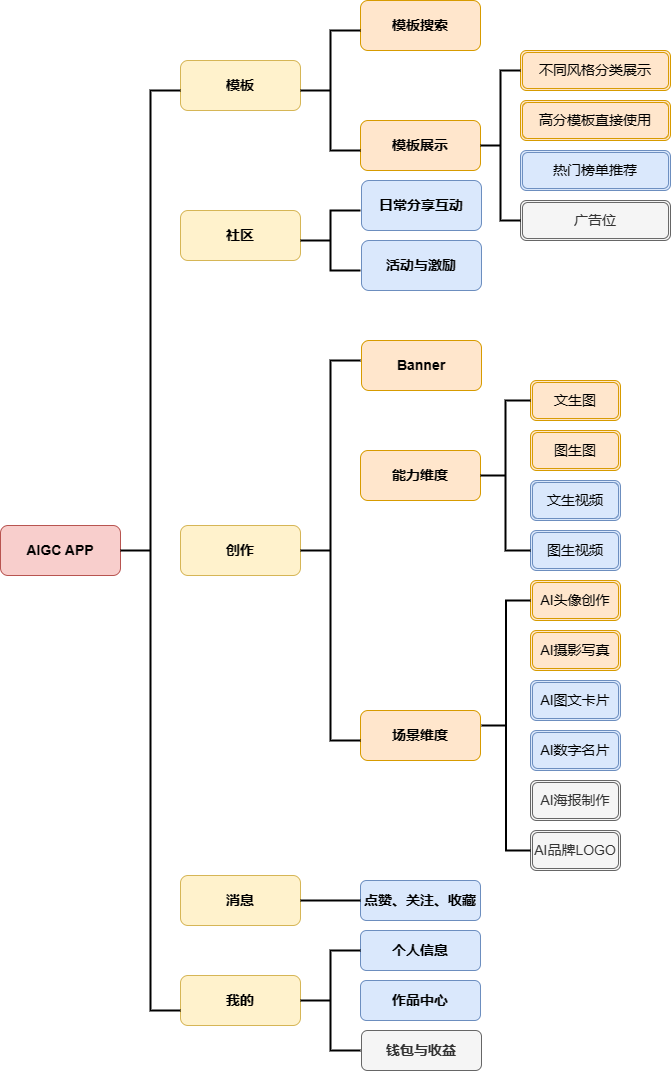

The diagram above was exported from draw.io. Its source (the exported page's mxGraphModel, read from the mxfile embedded in the PNG):
<mxGraphModel dx="1426" dy="747" grid="1" gridSize="10" guides="1" tooltips="1" connect="1" arrows="1" fold="1" page="1" pageScale="1" pageWidth="827" pageHeight="1169" math="0" shadow="0">
  <root>
    <mxCell id="0" />
    <mxCell id="1" parent="0" />
    <mxCell id="a5pZo0Y40kr6tsZPDZj4-1" value="&lt;b&gt;&lt;font style=&quot;font-size: 14px;&quot;&gt;AIGC APP&lt;/font&gt;&lt;/b&gt;" style="rounded=1;whiteSpace=wrap;html=1;fillColor=#f8cecc;strokeColor=#b85450;" vertex="1" parent="1">
      <mxGeometry x="40" y="555" width="120" height="50" as="geometry" />
    </mxCell>
    <mxCell id="a5pZo0Y40kr6tsZPDZj4-6" value="&lt;b&gt;&lt;font style=&quot;font-size: 14px;&quot;&gt;创作&lt;/font&gt;&lt;/b&gt;" style="rounded=1;whiteSpace=wrap;html=1;fillColor=#fff2cc;strokeColor=#d6b656;" vertex="1" parent="1">
      <mxGeometry x="220" y="555" width="120" height="50" as="geometry" />
    </mxCell>
    <mxCell id="a5pZo0Y40kr6tsZPDZj4-7" value="&lt;b&gt;&lt;font style=&quot;font-size: 14px;&quot;&gt;社区&lt;/font&gt;&lt;/b&gt;" style="rounded=1;whiteSpace=wrap;html=1;fillColor=#fff2cc;strokeColor=#d6b656;" vertex="1" parent="1">
      <mxGeometry x="220" y="240" width="120" height="50" as="geometry" />
    </mxCell>
    <mxCell id="a5pZo0Y40kr6tsZPDZj4-8" value="&lt;b&gt;&lt;font style=&quot;font-size: 14px;&quot;&gt;模板&lt;/font&gt;&lt;/b&gt;" style="rounded=1;whiteSpace=wrap;html=1;fillColor=#fff2cc;strokeColor=#d6b656;" vertex="1" parent="1">
      <mxGeometry x="220" y="90" width="120" height="50" as="geometry" />
    </mxCell>
    <mxCell id="a5pZo0Y40kr6tsZPDZj4-9" value="&lt;span&gt;&lt;font style=&quot;font-size: 14px;&quot;&gt;消息&lt;/font&gt;&lt;/span&gt;" style="rounded=1;whiteSpace=wrap;html=1;fillColor=#fff2cc;strokeColor=#d6b656;fontStyle=1" vertex="1" parent="1">
      <mxGeometry x="220" y="905" width="120" height="50" as="geometry" />
    </mxCell>
    <mxCell id="a5pZo0Y40kr6tsZPDZj4-11" value="&lt;span style=&quot;font-size: 14px;&quot;&gt;&lt;b&gt;Banner&lt;/b&gt;&lt;/span&gt;" style="rounded=1;whiteSpace=wrap;html=1;fillColor=#ffe6cc;strokeColor=#d79b00;" vertex="1" parent="1">
      <mxGeometry x="401" y="370" width="120" height="50" as="geometry" />
    </mxCell>
    <mxCell id="a5pZo0Y40kr6tsZPDZj4-13" value="&lt;span style=&quot;font-size: 14px;&quot;&gt;&lt;b&gt;能力维度&lt;/b&gt;&lt;/span&gt;" style="rounded=1;whiteSpace=wrap;html=1;fillColor=#ffe6cc;strokeColor=#d79b00;" vertex="1" parent="1">
      <mxGeometry x="400" y="480" width="120" height="50" as="geometry" />
    </mxCell>
    <mxCell id="a5pZo0Y40kr6tsZPDZj4-14" value="&lt;span style=&quot;font-size: 14px;&quot;&gt;&lt;b&gt;场景维度&lt;/b&gt;&lt;/span&gt;" style="rounded=1;whiteSpace=wrap;html=1;fillColor=#ffe6cc;strokeColor=#d79b00;" vertex="1" parent="1">
      <mxGeometry x="400" y="740" width="120" height="50" as="geometry" />
    </mxCell>
    <mxCell id="a5pZo0Y40kr6tsZPDZj4-23" value="&lt;font style=&quot;font-size: 14px;&quot;&gt;文生图&lt;/font&gt;" style="shape=ext;double=1;rounded=1;whiteSpace=wrap;html=1;fillColor=#ffe6cc;strokeColor=#d79b00;" vertex="1" parent="1">
      <mxGeometry x="570" y="410" width="90" height="40" as="geometry" />
    </mxCell>
    <mxCell id="a5pZo0Y40kr6tsZPDZj4-24" value="&lt;font style=&quot;font-size: 14px;&quot;&gt;图生图&lt;/font&gt;" style="shape=ext;double=1;rounded=1;whiteSpace=wrap;html=1;fillColor=#ffe6cc;strokeColor=#d79b00;" vertex="1" parent="1">
      <mxGeometry x="570" y="460" width="90" height="40" as="geometry" />
    </mxCell>
    <mxCell id="a5pZo0Y40kr6tsZPDZj4-25" value="&lt;font style=&quot;font-size: 14px;&quot;&gt;文生视频&lt;/font&gt;" style="shape=ext;double=1;rounded=1;whiteSpace=wrap;html=1;fillColor=#dae8fc;strokeColor=#6c8ebf;" vertex="1" parent="1">
      <mxGeometry x="570" y="510" width="90" height="40" as="geometry" />
    </mxCell>
    <mxCell id="a5pZo0Y40kr6tsZPDZj4-26" value="&lt;font style=&quot;font-size: 14px;&quot;&gt;图生视频&lt;/font&gt;" style="shape=ext;double=1;rounded=1;whiteSpace=wrap;html=1;fillColor=#dae8fc;strokeColor=#6c8ebf;" vertex="1" parent="1">
      <mxGeometry x="570" y="560" width="90" height="40" as="geometry" />
    </mxCell>
    <mxCell id="a5pZo0Y40kr6tsZPDZj4-30" value="" style="strokeWidth=2;html=1;shape=mxgraph.flowchart.annotation_2;align=left;labelPosition=right;pointerEvents=1;" vertex="1" parent="1">
      <mxGeometry x="520" y="430" width="50" height="150" as="geometry" />
    </mxCell>
    <mxCell id="a5pZo0Y40kr6tsZPDZj4-31" value="&lt;font style=&quot;font-size: 14px;&quot;&gt;AI头像创作&lt;/font&gt;" style="shape=ext;double=1;rounded=1;whiteSpace=wrap;html=1;fillColor=#ffe6cc;strokeColor=#d79b00;" vertex="1" parent="1">
      <mxGeometry x="570" y="610" width="90" height="40" as="geometry" />
    </mxCell>
    <mxCell id="a5pZo0Y40kr6tsZPDZj4-32" value="&lt;font style=&quot;font-size: 14px;&quot;&gt;AI摄影写真&lt;/font&gt;" style="shape=ext;double=1;rounded=1;whiteSpace=wrap;html=1;fillColor=#ffe6cc;strokeColor=#d79b00;" vertex="1" parent="1">
      <mxGeometry x="570" y="660" width="90" height="40" as="geometry" />
    </mxCell>
    <mxCell id="a5pZo0Y40kr6tsZPDZj4-33" value="&lt;font style=&quot;font-size: 14px;&quot;&gt;AI图文卡片&lt;/font&gt;" style="shape=ext;double=1;rounded=1;whiteSpace=wrap;html=1;fillColor=#dae8fc;strokeColor=#6c8ebf;" vertex="1" parent="1">
      <mxGeometry x="570" y="710" width="90" height="40" as="geometry" />
    </mxCell>
    <mxCell id="a5pZo0Y40kr6tsZPDZj4-34" value="&lt;font style=&quot;font-size: 14px;&quot;&gt;AI海报制作&lt;/font&gt;" style="shape=ext;double=1;rounded=1;whiteSpace=wrap;html=1;fillColor=#f5f5f5;strokeColor=#666666;fontColor=#333333;" vertex="1" parent="1">
      <mxGeometry x="570" y="810" width="90" height="40" as="geometry" />
    </mxCell>
    <mxCell id="a5pZo0Y40kr6tsZPDZj4-35" value="&lt;font style=&quot;font-size: 14px;&quot;&gt;AI数字名片&lt;/font&gt;" style="shape=ext;double=1;rounded=1;whiteSpace=wrap;html=1;fillColor=#dae8fc;strokeColor=#6c8ebf;" vertex="1" parent="1">
      <mxGeometry x="570" y="760" width="90" height="40" as="geometry" />
    </mxCell>
    <mxCell id="a5pZo0Y40kr6tsZPDZj4-36" value="&lt;font style=&quot;font-size: 14px;&quot;&gt;AI品牌LOGO&lt;/font&gt;" style="shape=ext;double=1;rounded=1;whiteSpace=wrap;html=1;fillColor=#f5f5f5;strokeColor=#666666;fontColor=#333333;" vertex="1" parent="1">
      <mxGeometry x="570" y="860" width="90" height="40" as="geometry" />
    </mxCell>
    <mxCell id="a5pZo0Y40kr6tsZPDZj4-37" value="" style="strokeWidth=2;html=1;shape=mxgraph.flowchart.annotation_2;align=left;labelPosition=right;pointerEvents=1;" vertex="1" parent="1">
      <mxGeometry x="521" y="630" width="49" height="250" as="geometry" />
    </mxCell>
    <mxCell id="a5pZo0Y40kr6tsZPDZj4-49" value="" style="strokeWidth=2;html=1;shape=mxgraph.flowchart.annotation_2;align=left;labelPosition=right;pointerEvents=1;" vertex="1" parent="1">
      <mxGeometry x="340" y="390" width="60" height="380" as="geometry" />
    </mxCell>
    <mxCell id="a5pZo0Y40kr6tsZPDZj4-52" value="&lt;span style=&quot;font-size: 14px;&quot;&gt;&lt;b&gt;模板展示&lt;/b&gt;&lt;/span&gt;" style="rounded=1;whiteSpace=wrap;html=1;fillColor=#ffe6cc;strokeColor=#d79b00;" vertex="1" parent="1">
      <mxGeometry x="400" y="150" width="120" height="50" as="geometry" />
    </mxCell>
    <mxCell id="a5pZo0Y40kr6tsZPDZj4-54" value="&lt;font style=&quot;font-size: 14px;&quot;&gt;不同风格分类展示&lt;/font&gt;" style="shape=ext;double=1;rounded=1;whiteSpace=wrap;html=1;fillColor=#ffe6cc;strokeColor=#d79b00;" vertex="1" parent="1">
      <mxGeometry x="560" y="80" width="150" height="40" as="geometry" />
    </mxCell>
    <mxCell id="a5pZo0Y40kr6tsZPDZj4-55" value="&lt;font style=&quot;font-size: 14px;&quot;&gt;热门榜单推荐&lt;/font&gt;" style="shape=ext;double=1;rounded=1;whiteSpace=wrap;html=1;fillColor=#dae8fc;strokeColor=#6c8ebf;" vertex="1" parent="1">
      <mxGeometry x="560" y="180" width="150" height="40" as="geometry" />
    </mxCell>
    <mxCell id="a5pZo0Y40kr6tsZPDZj4-56" value="&lt;font style=&quot;font-size: 14px;&quot;&gt;高分模板直接使用&lt;/font&gt;" style="shape=ext;double=1;rounded=1;whiteSpace=wrap;html=1;fillColor=#ffe6cc;strokeColor=#d79b00;" vertex="1" parent="1">
      <mxGeometry x="560" y="130" width="150" height="40" as="geometry" />
    </mxCell>
    <mxCell id="a5pZo0Y40kr6tsZPDZj4-57" value="&lt;font style=&quot;font-size: 14px;&quot;&gt;广告位&lt;/font&gt;" style="shape=ext;double=1;rounded=1;whiteSpace=wrap;html=1;fillColor=#f5f5f5;strokeColor=#666666;fontColor=#333333;" vertex="1" parent="1">
      <mxGeometry x="560" y="230" width="150" height="40" as="geometry" />
    </mxCell>
    <mxCell id="a5pZo0Y40kr6tsZPDZj4-59" value="&lt;span style=&quot;font-size: 14px;&quot;&gt;&lt;b&gt;模板搜索&lt;/b&gt;&lt;/span&gt;" style="rounded=1;whiteSpace=wrap;html=1;fillColor=#ffe6cc;strokeColor=#d79b00;" vertex="1" parent="1">
      <mxGeometry x="400" y="30" width="120" height="50" as="geometry" />
    </mxCell>
    <mxCell id="a5pZo0Y40kr6tsZPDZj4-60" value="&lt;span style=&quot;font-size: 14px;&quot;&gt;&lt;b&gt;日常分享互动&lt;/b&gt;&lt;/span&gt;" style="rounded=1;whiteSpace=wrap;html=1;fillColor=#dae8fc;strokeColor=#6c8ebf;" vertex="1" parent="1">
      <mxGeometry x="401" y="210" width="120" height="50" as="geometry" />
    </mxCell>
    <mxCell id="a5pZo0Y40kr6tsZPDZj4-61" value="&lt;span style=&quot;font-size: 14px;&quot;&gt;&lt;b&gt;活动与激励&lt;/b&gt;&lt;/span&gt;" style="rounded=1;whiteSpace=wrap;html=1;fillColor=#dae8fc;strokeColor=#6c8ebf;" vertex="1" parent="1">
      <mxGeometry x="401" y="270" width="120" height="50" as="geometry" />
    </mxCell>
    <mxCell id="a5pZo0Y40kr6tsZPDZj4-62" value="" style="strokeWidth=2;html=1;shape=mxgraph.flowchart.annotation_2;align=left;labelPosition=right;pointerEvents=1;" vertex="1" parent="1">
      <mxGeometry x="340" y="60" width="60" height="120" as="geometry" />
    </mxCell>
    <mxCell id="a5pZo0Y40kr6tsZPDZj4-64" value="" style="strokeWidth=2;html=1;shape=mxgraph.flowchart.annotation_2;align=left;labelPosition=right;pointerEvents=1;" vertex="1" parent="1">
      <mxGeometry x="340" y="240" width="60" height="60" as="geometry" />
    </mxCell>
    <mxCell id="a5pZo0Y40kr6tsZPDZj4-65" value="&lt;span style=&quot;font-size: 14px;&quot;&gt;&lt;b&gt;点赞、关注、收藏&lt;/b&gt;&lt;/span&gt;" style="rounded=1;whiteSpace=wrap;html=1;fillColor=#dae8fc;strokeColor=#6c8ebf;" vertex="1" parent="1">
      <mxGeometry x="400" y="910" width="120" height="40" as="geometry" />
    </mxCell>
    <mxCell id="a5pZo0Y40kr6tsZPDZj4-70" value="" style="strokeWidth=2;html=1;shape=mxgraph.flowchart.annotation_2;align=left;labelPosition=right;pointerEvents=1;" vertex="1" parent="1">
      <mxGeometry x="520" y="100" width="40" height="150" as="geometry" />
    </mxCell>
    <mxCell id="a5pZo0Y40kr6tsZPDZj4-71" value="&lt;span style=&quot;font-size: 14px;&quot;&gt;&lt;b&gt;个人信息&lt;/b&gt;&lt;/span&gt;" style="rounded=1;whiteSpace=wrap;html=1;fillColor=#dae8fc;strokeColor=#6c8ebf;" vertex="1" parent="1">
      <mxGeometry x="400" y="960" width="120" height="40" as="geometry" />
    </mxCell>
    <mxCell id="a5pZo0Y40kr6tsZPDZj4-72" value="&lt;span style=&quot;font-size: 14px;&quot;&gt;&lt;b&gt;作品中心&lt;/b&gt;&lt;/span&gt;" style="rounded=1;whiteSpace=wrap;html=1;fillColor=#dae8fc;strokeColor=#6c8ebf;" vertex="1" parent="1">
      <mxGeometry x="400" y="1010" width="120" height="40" as="geometry" />
    </mxCell>
    <mxCell id="a5pZo0Y40kr6tsZPDZj4-73" value="&lt;span style=&quot;font-size: 14px;&quot;&gt;&lt;b&gt;钱包与收益&lt;/b&gt;&lt;/span&gt;" style="rounded=1;whiteSpace=wrap;html=1;fillColor=#f5f5f5;strokeColor=#666666;fontColor=#333333;" vertex="1" parent="1">
      <mxGeometry x="401" y="1060" width="120" height="40" as="geometry" />
    </mxCell>
    <mxCell id="a5pZo0Y40kr6tsZPDZj4-75" value="&lt;b&gt;&lt;font style=&quot;font-size: 14px;&quot;&gt;我的&lt;/font&gt;&lt;/b&gt;" style="rounded=1;whiteSpace=wrap;html=1;fillColor=#fff2cc;strokeColor=#d6b656;" vertex="1" parent="1">
      <mxGeometry x="220" y="1005" width="120" height="50" as="geometry" />
    </mxCell>
    <mxCell id="a5pZo0Y40kr6tsZPDZj4-77" value="" style="strokeWidth=2;html=1;shape=mxgraph.flowchart.annotation_2;align=left;labelPosition=right;pointerEvents=1;" vertex="1" parent="1">
      <mxGeometry x="340" y="980" width="60" height="100" as="geometry" />
    </mxCell>
    <mxCell id="a5pZo0Y40kr6tsZPDZj4-78" value="" style="line;strokeWidth=2;html=1;" vertex="1" parent="1">
      <mxGeometry x="340" y="925" width="60" height="10" as="geometry" />
    </mxCell>
    <mxCell id="a5pZo0Y40kr6tsZPDZj4-82" value="" style="strokeWidth=2;html=1;shape=mxgraph.flowchart.annotation_2;align=left;labelPosition=right;pointerEvents=1;" vertex="1" parent="1">
      <mxGeometry x="160" y="120" width="60" height="920" as="geometry" />
    </mxCell>
  </root>
</mxGraphModel>